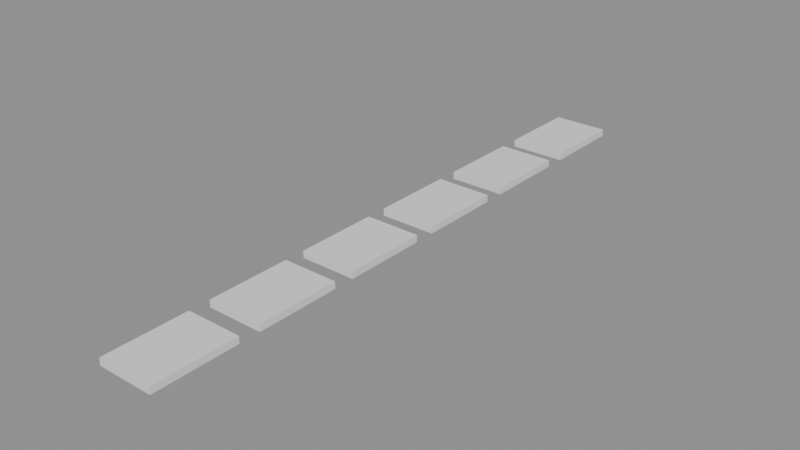 # Source: p0166.blend  (saved by Blender 4.5.90; exported with 4.5.12 LTS)
import bpy
from mathutils import Matrix  # noqa: F401  (used for matrix-valued properties, if any)

bpy.ops.wm.read_factory_settings(use_empty=True)
scene = bpy.context.scene
scene.name = 'Scene'

# ---- collections
col_asset_p0166 = bpy.data.collections.new('Asset_p0166'); scene.collection.children.link(col_asset_p0166)

# ---- meshes
me_cube = bpy.data.meshes.new('Cube')
me_cube.from_pydata([(-0.2, -0.3, -0.025), (-0.2, -0.3, 0.025), (-0.2, 0.3, -0.025), (-0.2, 0.3, 0.025), (0.2, -0.3, -0.025), (0.2, -0.3, 0.025), (0.2, 0.3, -0.025), (0.2, 0.3, 0.025)], [], [(0, 1, 3, 2), (2, 3, 7, 6), (6, 7, 5, 4), (4, 5, 1, 0), (2, 6, 4, 0), (7, 3, 1, 5)])
_uv = me_cube.uv_layers.new(name='UVMap')
_uv.uv.foreach_set('vector', [0.375, 0.0, 0.625, 0.0, 0.625, 0.25, 0.375, 0.25, 0.375, 0.25, 0.625, 0.25, 0.625, 0.5, 0.375, 0.5, 0.375, 0.5, 0.625, 0.5, 0.625, 0.75, 0.375, 0.75, 0.375, 0.75, 0.625, 0.75, 0.625, 1.0, 0.375, 1.0, 0.125, 0.5, 0.375, 0.5, 0.375, 0.75, 0.125, 0.75, 0.625, 0.5, 0.875, 0.5, 0.875, 0.75, 0.625, 0.75])
me_cube.update()
me_cube_001 = bpy.data.meshes.new('Cube.001')
me_cube_001.from_pydata([(-0.2, -0.3, -0.025), (-0.2, -0.3, 0.025), (-0.2, 0.3, -0.025), (-0.2, 0.3, 0.025), (0.2, -0.3, -0.025), (0.2, -0.3, 0.025), (0.2, 0.3, -0.025), (0.2, 0.3, 0.025)], [], [(0, 1, 3, 2), (2, 3, 7, 6), (6, 7, 5, 4), (4, 5, 1, 0), (2, 6, 4, 0), (7, 3, 1, 5)])
_uv = me_cube_001.uv_layers.new(name='UVMap')
_uv.uv.foreach_set('vector', [0.375, 0.0, 0.625, 0.0, 0.625, 0.25, 0.375, 0.25, 0.375, 0.25, 0.625, 0.25, 0.625, 0.5, 0.375, 0.5, 0.375, 0.5, 0.625, 0.5, 0.625, 0.75, 0.375, 0.75, 0.375, 0.75, 0.625, 0.75, 0.625, 1.0, 0.375, 1.0, 0.125, 0.5, 0.375, 0.5, 0.375, 0.75, 0.125, 0.75, 0.625, 0.5, 0.875, 0.5, 0.875, 0.75, 0.625, 0.75])
me_cube_001.update()
me_cube_002 = bpy.data.meshes.new('Cube.002')
me_cube_002.from_pydata([(-0.2, -0.3, -0.025), (-0.2, -0.3, 0.025), (-0.2, 0.3, -0.025), (-0.2, 0.3, 0.025), (0.2, -0.3, -0.025), (0.2, -0.3, 0.025), (0.2, 0.3, -0.025), (0.2, 0.3, 0.025)], [], [(0, 1, 3, 2), (2, 3, 7, 6), (6, 7, 5, 4), (4, 5, 1, 0), (2, 6, 4, 0), (7, 3, 1, 5)])
_uv = me_cube_002.uv_layers.new(name='UVMap')
_uv.uv.foreach_set('vector', [0.375, 0.0, 0.625, 0.0, 0.625, 0.25, 0.375, 0.25, 0.375, 0.25, 0.625, 0.25, 0.625, 0.5, 0.375, 0.5, 0.375, 0.5, 0.625, 0.5, 0.625, 0.75, 0.375, 0.75, 0.375, 0.75, 0.625, 0.75, 0.625, 1.0, 0.375, 1.0, 0.125, 0.5, 0.375, 0.5, 0.375, 0.75, 0.125, 0.75, 0.625, 0.5, 0.875, 0.5, 0.875, 0.75, 0.625, 0.75])
me_cube_002.update()
me_cube_003 = bpy.data.meshes.new('Cube.003')
me_cube_003.from_pydata([(-0.2, -0.3, -0.025), (-0.2, -0.3, 0.025), (-0.2, 0.3, -0.025), (-0.2, 0.3, 0.025), (0.2, -0.3, -0.025), (0.2, -0.3, 0.025), (0.2, 0.3, -0.025), (0.2, 0.3, 0.025)], [], [(0, 1, 3, 2), (2, 3, 7, 6), (6, 7, 5, 4), (4, 5, 1, 0), (2, 6, 4, 0), (7, 3, 1, 5)])
_uv = me_cube_003.uv_layers.new(name='UVMap')
_uv.uv.foreach_set('vector', [0.375, 0.0, 0.625, 0.0, 0.625, 0.25, 0.375, 0.25, 0.375, 0.25, 0.625, 0.25, 0.625, 0.5, 0.375, 0.5, 0.375, 0.5, 0.625, 0.5, 0.625, 0.75, 0.375, 0.75, 0.375, 0.75, 0.625, 0.75, 0.625, 1.0, 0.375, 1.0, 0.125, 0.5, 0.375, 0.5, 0.375, 0.75, 0.125, 0.75, 0.625, 0.5, 0.875, 0.5, 0.875, 0.75, 0.625, 0.75])
me_cube_003.update()
me_cube_004 = bpy.data.meshes.new('Cube.004')
me_cube_004.from_pydata([(-0.2, -0.3, -0.025), (-0.2, -0.3, 0.025), (-0.2, 0.3, -0.025), (-0.2, 0.3, 0.025), (0.2, -0.3, -0.025), (0.2, -0.3, 0.025), (0.2, 0.3, -0.025), (0.2, 0.3, 0.025)], [], [(0, 1, 3, 2), (2, 3, 7, 6), (6, 7, 5, 4), (4, 5, 1, 0), (2, 6, 4, 0), (7, 3, 1, 5)])
_uv = me_cube_004.uv_layers.new(name='UVMap')
_uv.uv.foreach_set('vector', [0.375, 0.0, 0.625, 0.0, 0.625, 0.25, 0.375, 0.25, 0.375, 0.25, 0.625, 0.25, 0.625, 0.5, 0.375, 0.5, 0.375, 0.5, 0.625, 0.5, 0.625, 0.75, 0.375, 0.75, 0.375, 0.75, 0.625, 0.75, 0.625, 1.0, 0.375, 1.0, 0.125, 0.5, 0.375, 0.5, 0.375, 0.75, 0.125, 0.75, 0.625, 0.5, 0.875, 0.5, 0.875, 0.75, 0.625, 0.75])
me_cube_004.update()
me_cube_005 = bpy.data.meshes.new('Cube.005')
me_cube_005.from_pydata([(-0.2, -0.3, -0.025), (-0.2, -0.3, 0.025), (-0.2, 0.3, -0.025), (-0.2, 0.3, 0.025), (0.2, -0.3, -0.025), (0.2, -0.3, 0.025), (0.2, 0.3, -0.025), (0.2, 0.3, 0.025)], [], [(0, 1, 3, 2), (2, 3, 7, 6), (6, 7, 5, 4), (4, 5, 1, 0), (2, 6, 4, 0), (7, 3, 1, 5)])
_uv = me_cube_005.uv_layers.new(name='UVMap')
_uv.uv.foreach_set('vector', [0.375, 0.0, 0.625, 0.0, 0.625, 0.25, 0.375, 0.25, 0.375, 0.25, 0.625, 0.25, 0.625, 0.5, 0.375, 0.5, 0.375, 0.5, 0.625, 0.5, 0.625, 0.75, 0.375, 0.75, 0.375, 0.75, 0.625, 0.75, 0.625, 1.0, 0.375, 1.0, 0.125, 0.5, 0.375, 0.5, 0.375, 0.75, 0.125, 0.75, 0.625, 0.5, 0.875, 0.5, 0.875, 0.75, 0.625, 0.75])
me_cube_005.update()

# ---- objects
ob_losacamino_01 = bpy.data.objects.new('LosaCamino_01', me_cube)
ob_losacamino_02 = bpy.data.objects.new('LosaCamino_02', me_cube_001)
ob_losacamino_03 = bpy.data.objects.new('LosaCamino_03', me_cube_002)
ob_losacamino_04 = bpy.data.objects.new('LosaCamino_04', me_cube_003)
ob_losacamino_05 = bpy.data.objects.new('LosaCamino_05', me_cube_004)
ob_losacamino_06 = bpy.data.objects.new('LosaCamino_06', me_cube_005)

# ---- transforms, parenting, visibility, modifiers, constraints
ob_losacamino_01.location = (0.0, 0.0, 0.025)
ob_losacamino_02.location = (0.0, 0.75, 0.025)
ob_losacamino_03.location = (0.0, 1.5, 0.025)
ob_losacamino_04.location = (0.0, 2.25, 0.025)
ob_losacamino_05.location = (0.0, 3.0, 0.025)
ob_losacamino_06.location = (0.0, 3.75, 0.025)

# ---- collection membership
col_asset_p0166.objects.link(ob_losacamino_01)
col_asset_p0166.objects.link(ob_losacamino_02)
col_asset_p0166.objects.link(ob_losacamino_03)
col_asset_p0166.objects.link(ob_losacamino_04)
col_asset_p0166.objects.link(ob_losacamino_05)
col_asset_p0166.objects.link(ob_losacamino_06)

# ---- scene / render settings (as saved in the file)
scene.frame_start = 1; scene.frame_end = 250; scene.frame_set(1)
scene.render.engine = 'BLENDER_EEVEE_NEXT'
bpy.context.view_layer.update()

# ---- added for rendering (the .blend has no active camera and no usable light): camera, sun + grey world if the file has none
cam_auto = bpy.data.cameras.new('AutoCamera')
cam_auto.lens = 50.0
cam_auto.sensor_width = 36.0
cam_auto.clip_end = 1000.0
ob_auto_camera = bpy.data.objects.new('AutoCamera', cam_auto)
scene.collection.objects.link(ob_auto_camera)
ob_auto_camera.location = (4.04197, -2.97537, 3.25858)
ob_auto_camera.rotation_euler = (1.09748, -7.21219e-08, 0.694738)
scene.camera = ob_auto_camera
light_auto_sun = bpy.data.lights.new('AutoSun', 'SUN')
light_auto_sun.energy = 3.0
light_auto_sun.angle = 0.0523599
ob_auto_sun = bpy.data.objects.new('AutoSun', light_auto_sun)
scene.collection.objects.link(ob_auto_sun)
ob_auto_sun.rotation_euler = (0.872665, 0.174533, 0.523599)
if scene.world is None:
    world_auto = bpy.data.worlds.new('AutoWorld')
    world_auto.color = (0.3, 0.3, 0.3)
    scene.world = world_auto
bpy.context.view_layer.update()
